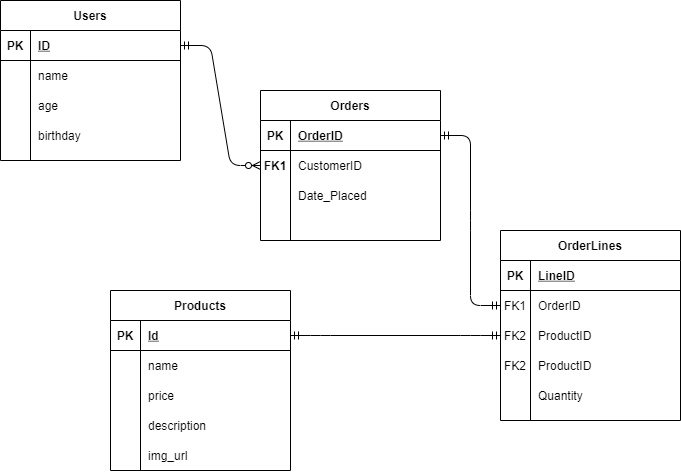

The diagram above was exported from draw.io. Its source (the exported page's mxGraphModel, read from the mxfile embedded in the PNG):
<mxGraphModel dx="770" dy="1322" grid="1" gridSize="10" guides="1" tooltips="1" connect="1" arrows="1" fold="1" page="1" pageScale="1" pageWidth="850" pageHeight="1100" math="0" shadow="0">
  <root>
    <mxCell id="0" />
    <mxCell id="1" parent="0" />
    <mxCell id="71fHfa-Rr5OEyfXTvqQ--11" value="Users" style="shape=table;startSize=30;container=1;collapsible=1;childLayout=tableLayout;fixedRows=1;rowLines=0;fontStyle=1;align=center;resizeLast=1;" vertex="1" parent="1">
      <mxGeometry x="310" y="40" width="180" height="160" as="geometry" />
    </mxCell>
    <mxCell id="71fHfa-Rr5OEyfXTvqQ--12" value="" style="shape=partialRectangle;collapsible=0;dropTarget=0;pointerEvents=0;fillColor=none;top=0;left=0;bottom=1;right=0;points=[[0,0.5],[1,0.5]];portConstraint=eastwest;" vertex="1" parent="71fHfa-Rr5OEyfXTvqQ--11">
      <mxGeometry y="30" width="180" height="30" as="geometry" />
    </mxCell>
    <mxCell id="71fHfa-Rr5OEyfXTvqQ--13" value="PK" style="shape=partialRectangle;connectable=0;fillColor=none;top=0;left=0;bottom=0;right=0;fontStyle=1;overflow=hidden;" vertex="1" parent="71fHfa-Rr5OEyfXTvqQ--12">
      <mxGeometry width="30" height="30" as="geometry" />
    </mxCell>
    <mxCell id="71fHfa-Rr5OEyfXTvqQ--14" value="ID" style="shape=partialRectangle;connectable=0;fillColor=none;top=0;left=0;bottom=0;right=0;align=left;spacingLeft=6;fontStyle=5;overflow=hidden;" vertex="1" parent="71fHfa-Rr5OEyfXTvqQ--12">
      <mxGeometry x="30" width="150" height="30" as="geometry" />
    </mxCell>
    <mxCell id="71fHfa-Rr5OEyfXTvqQ--15" value="" style="shape=partialRectangle;collapsible=0;dropTarget=0;pointerEvents=0;fillColor=none;top=0;left=0;bottom=0;right=0;points=[[0,0.5],[1,0.5]];portConstraint=eastwest;" vertex="1" parent="71fHfa-Rr5OEyfXTvqQ--11">
      <mxGeometry y="60" width="180" height="30" as="geometry" />
    </mxCell>
    <mxCell id="71fHfa-Rr5OEyfXTvqQ--16" value="" style="shape=partialRectangle;connectable=0;fillColor=none;top=0;left=0;bottom=0;right=0;editable=1;overflow=hidden;" vertex="1" parent="71fHfa-Rr5OEyfXTvqQ--15">
      <mxGeometry width="30" height="30" as="geometry" />
    </mxCell>
    <mxCell id="71fHfa-Rr5OEyfXTvqQ--17" value="name" style="shape=partialRectangle;connectable=0;fillColor=none;top=0;left=0;bottom=0;right=0;align=left;spacingLeft=6;overflow=hidden;" vertex="1" parent="71fHfa-Rr5OEyfXTvqQ--15">
      <mxGeometry x="30" width="150" height="30" as="geometry" />
    </mxCell>
    <mxCell id="71fHfa-Rr5OEyfXTvqQ--18" value="" style="shape=partialRectangle;collapsible=0;dropTarget=0;pointerEvents=0;fillColor=none;top=0;left=0;bottom=0;right=0;points=[[0,0.5],[1,0.5]];portConstraint=eastwest;" vertex="1" parent="71fHfa-Rr5OEyfXTvqQ--11">
      <mxGeometry y="90" width="180" height="30" as="geometry" />
    </mxCell>
    <mxCell id="71fHfa-Rr5OEyfXTvqQ--19" value="" style="shape=partialRectangle;connectable=0;fillColor=none;top=0;left=0;bottom=0;right=0;editable=1;overflow=hidden;" vertex="1" parent="71fHfa-Rr5OEyfXTvqQ--18">
      <mxGeometry width="30" height="30" as="geometry" />
    </mxCell>
    <mxCell id="71fHfa-Rr5OEyfXTvqQ--20" value="age" style="shape=partialRectangle;connectable=0;fillColor=none;top=0;left=0;bottom=0;right=0;align=left;spacingLeft=6;overflow=hidden;" vertex="1" parent="71fHfa-Rr5OEyfXTvqQ--18">
      <mxGeometry x="30" width="150" height="30" as="geometry" />
    </mxCell>
    <mxCell id="71fHfa-Rr5OEyfXTvqQ--21" value="" style="shape=partialRectangle;collapsible=0;dropTarget=0;pointerEvents=0;fillColor=none;top=0;left=0;bottom=0;right=0;points=[[0,0.5],[1,0.5]];portConstraint=eastwest;" vertex="1" parent="71fHfa-Rr5OEyfXTvqQ--11">
      <mxGeometry y="120" width="180" height="30" as="geometry" />
    </mxCell>
    <mxCell id="71fHfa-Rr5OEyfXTvqQ--22" value="" style="shape=partialRectangle;connectable=0;fillColor=none;top=0;left=0;bottom=0;right=0;editable=1;overflow=hidden;" vertex="1" parent="71fHfa-Rr5OEyfXTvqQ--21">
      <mxGeometry width="30" height="30" as="geometry" />
    </mxCell>
    <mxCell id="71fHfa-Rr5OEyfXTvqQ--23" value="birthday" style="shape=partialRectangle;connectable=0;fillColor=none;top=0;left=0;bottom=0;right=0;align=left;spacingLeft=6;overflow=hidden;" vertex="1" parent="71fHfa-Rr5OEyfXTvqQ--21">
      <mxGeometry x="30" width="150" height="30" as="geometry" />
    </mxCell>
    <mxCell id="71fHfa-Rr5OEyfXTvqQ--24" value="" style="edgeStyle=entityRelationEdgeStyle;fontSize=12;html=1;endArrow=ERzeroToMany;startArrow=ERmandOne;entryX=0;entryY=0.5;entryDx=0;entryDy=0;exitX=1;exitY=0.5;exitDx=0;exitDy=0;" edge="1" parent="1" source="71fHfa-Rr5OEyfXTvqQ--12" target="71fHfa-Rr5OEyfXTvqQ--31">
      <mxGeometry width="100" height="100" relative="1" as="geometry">
        <mxPoint x="400" y="380" as="sourcePoint" />
        <mxPoint x="500" y="280" as="targetPoint" />
      </mxGeometry>
    </mxCell>
    <mxCell id="71fHfa-Rr5OEyfXTvqQ--27" value="Orders" style="shape=table;startSize=30;container=1;collapsible=1;childLayout=tableLayout;fixedRows=1;rowLines=0;fontStyle=1;align=center;resizeLast=1;" vertex="1" parent="1">
      <mxGeometry x="570" y="130" width="180" height="150" as="geometry" />
    </mxCell>
    <mxCell id="71fHfa-Rr5OEyfXTvqQ--28" value="" style="shape=partialRectangle;collapsible=0;dropTarget=0;pointerEvents=0;fillColor=none;top=0;left=0;bottom=1;right=0;points=[[0,0.5],[1,0.5]];portConstraint=eastwest;" vertex="1" parent="71fHfa-Rr5OEyfXTvqQ--27">
      <mxGeometry y="30" width="180" height="30" as="geometry" />
    </mxCell>
    <mxCell id="71fHfa-Rr5OEyfXTvqQ--29" value="PK" style="shape=partialRectangle;connectable=0;fillColor=none;top=0;left=0;bottom=0;right=0;fontStyle=1;overflow=hidden;" vertex="1" parent="71fHfa-Rr5OEyfXTvqQ--28">
      <mxGeometry width="30" height="30" as="geometry" />
    </mxCell>
    <mxCell id="71fHfa-Rr5OEyfXTvqQ--30" value="OrderID" style="shape=partialRectangle;connectable=0;fillColor=none;top=0;left=0;bottom=0;right=0;align=left;spacingLeft=6;fontStyle=5;overflow=hidden;" vertex="1" parent="71fHfa-Rr5OEyfXTvqQ--28">
      <mxGeometry x="30" width="150" height="30" as="geometry" />
    </mxCell>
    <mxCell id="71fHfa-Rr5OEyfXTvqQ--31" value="" style="shape=partialRectangle;collapsible=0;dropTarget=0;pointerEvents=0;fillColor=none;top=0;left=0;bottom=0;right=0;points=[[0,0.5],[1,0.5]];portConstraint=eastwest;" vertex="1" parent="71fHfa-Rr5OEyfXTvqQ--27">
      <mxGeometry y="60" width="180" height="30" as="geometry" />
    </mxCell>
    <mxCell id="71fHfa-Rr5OEyfXTvqQ--32" value="" style="shape=partialRectangle;connectable=0;fillColor=none;top=0;left=0;bottom=0;right=0;editable=1;overflow=hidden;" vertex="1" parent="71fHfa-Rr5OEyfXTvqQ--31">
      <mxGeometry width="30" height="30" as="geometry" />
    </mxCell>
    <mxCell id="71fHfa-Rr5OEyfXTvqQ--33" value="CustomerID" style="shape=partialRectangle;connectable=0;fillColor=none;top=0;left=0;bottom=0;right=0;align=left;spacingLeft=6;overflow=hidden;" vertex="1" parent="71fHfa-Rr5OEyfXTvqQ--31">
      <mxGeometry x="30" width="150" height="30" as="geometry" />
    </mxCell>
    <mxCell id="71fHfa-Rr5OEyfXTvqQ--34" value="" style="shape=partialRectangle;collapsible=0;dropTarget=0;pointerEvents=0;fillColor=none;top=0;left=0;bottom=0;right=0;points=[[0,0.5],[1,0.5]];portConstraint=eastwest;" vertex="1" parent="71fHfa-Rr5OEyfXTvqQ--27">
      <mxGeometry y="90" width="180" height="30" as="geometry" />
    </mxCell>
    <mxCell id="71fHfa-Rr5OEyfXTvqQ--35" value="" style="shape=partialRectangle;connectable=0;fillColor=none;top=0;left=0;bottom=0;right=0;editable=1;overflow=hidden;fontStyle=1" vertex="1" parent="71fHfa-Rr5OEyfXTvqQ--34">
      <mxGeometry width="30" height="30" as="geometry" />
    </mxCell>
    <mxCell id="71fHfa-Rr5OEyfXTvqQ--36" value="" style="shape=partialRectangle;connectable=0;fillColor=none;top=0;left=0;bottom=0;right=0;align=left;spacingLeft=6;overflow=hidden;" vertex="1" parent="71fHfa-Rr5OEyfXTvqQ--34">
      <mxGeometry x="30" width="150" height="30" as="geometry" />
    </mxCell>
    <mxCell id="71fHfa-Rr5OEyfXTvqQ--37" value="" style="shape=partialRectangle;collapsible=0;dropTarget=0;pointerEvents=0;fillColor=none;top=0;left=0;bottom=0;right=0;points=[[0,0.5],[1,0.5]];portConstraint=eastwest;" vertex="1" parent="71fHfa-Rr5OEyfXTvqQ--27">
      <mxGeometry y="120" width="180" height="30" as="geometry" />
    </mxCell>
    <mxCell id="71fHfa-Rr5OEyfXTvqQ--38" value="" style="shape=partialRectangle;connectable=0;fillColor=none;top=0;left=0;bottom=0;right=0;editable=1;overflow=hidden;" vertex="1" parent="71fHfa-Rr5OEyfXTvqQ--37">
      <mxGeometry width="30" height="30" as="geometry" />
    </mxCell>
    <mxCell id="71fHfa-Rr5OEyfXTvqQ--39" value="" style="shape=partialRectangle;connectable=0;fillColor=none;top=0;left=0;bottom=0;right=0;align=left;spacingLeft=6;overflow=hidden;" vertex="1" parent="71fHfa-Rr5OEyfXTvqQ--37">
      <mxGeometry x="30" width="150" height="30" as="geometry" />
    </mxCell>
    <mxCell id="71fHfa-Rr5OEyfXTvqQ--44" value="Date_Placed" style="shape=partialRectangle;connectable=0;fillColor=none;top=0;left=0;bottom=0;right=0;align=left;spacingLeft=6;overflow=hidden;" vertex="1" parent="1">
      <mxGeometry x="600" y="220" width="150" height="30" as="geometry" />
    </mxCell>
    <mxCell id="71fHfa-Rr5OEyfXTvqQ--46" value="FK1" style="shape=partialRectangle;connectable=0;fillColor=none;top=0;left=0;bottom=0;right=0;editable=1;overflow=hidden;fontStyle=1" vertex="1" parent="1">
      <mxGeometry x="570" y="190" width="30" height="30" as="geometry" />
    </mxCell>
    <mxCell id="71fHfa-Rr5OEyfXTvqQ--47" value="Products" style="shape=table;startSize=30;container=1;collapsible=1;childLayout=tableLayout;fixedRows=1;rowLines=0;fontStyle=1;align=center;resizeLast=1;" vertex="1" parent="1">
      <mxGeometry x="420" y="330" width="180" height="180" as="geometry" />
    </mxCell>
    <mxCell id="71fHfa-Rr5OEyfXTvqQ--48" value="" style="shape=partialRectangle;collapsible=0;dropTarget=0;pointerEvents=0;fillColor=none;top=0;left=0;bottom=1;right=0;points=[[0,0.5],[1,0.5]];portConstraint=eastwest;" vertex="1" parent="71fHfa-Rr5OEyfXTvqQ--47">
      <mxGeometry y="30" width="180" height="30" as="geometry" />
    </mxCell>
    <mxCell id="71fHfa-Rr5OEyfXTvqQ--49" value="PK" style="shape=partialRectangle;connectable=0;fillColor=none;top=0;left=0;bottom=0;right=0;fontStyle=1;overflow=hidden;" vertex="1" parent="71fHfa-Rr5OEyfXTvqQ--48">
      <mxGeometry width="30" height="30" as="geometry" />
    </mxCell>
    <mxCell id="71fHfa-Rr5OEyfXTvqQ--50" value="Id" style="shape=partialRectangle;connectable=0;fillColor=none;top=0;left=0;bottom=0;right=0;align=left;spacingLeft=6;fontStyle=5;overflow=hidden;" vertex="1" parent="71fHfa-Rr5OEyfXTvqQ--48">
      <mxGeometry x="30" width="150" height="30" as="geometry" />
    </mxCell>
    <mxCell id="71fHfa-Rr5OEyfXTvqQ--51" value="" style="shape=partialRectangle;collapsible=0;dropTarget=0;pointerEvents=0;fillColor=none;top=0;left=0;bottom=0;right=0;points=[[0,0.5],[1,0.5]];portConstraint=eastwest;" vertex="1" parent="71fHfa-Rr5OEyfXTvqQ--47">
      <mxGeometry y="60" width="180" height="30" as="geometry" />
    </mxCell>
    <mxCell id="71fHfa-Rr5OEyfXTvqQ--52" value="" style="shape=partialRectangle;connectable=0;fillColor=none;top=0;left=0;bottom=0;right=0;editable=1;overflow=hidden;" vertex="1" parent="71fHfa-Rr5OEyfXTvqQ--51">
      <mxGeometry width="30" height="30" as="geometry" />
    </mxCell>
    <mxCell id="71fHfa-Rr5OEyfXTvqQ--53" value="name" style="shape=partialRectangle;connectable=0;fillColor=none;top=0;left=0;bottom=0;right=0;align=left;spacingLeft=6;overflow=hidden;" vertex="1" parent="71fHfa-Rr5OEyfXTvqQ--51">
      <mxGeometry x="30" width="150" height="30" as="geometry" />
    </mxCell>
    <mxCell id="71fHfa-Rr5OEyfXTvqQ--54" value="" style="shape=partialRectangle;collapsible=0;dropTarget=0;pointerEvents=0;fillColor=none;top=0;left=0;bottom=0;right=0;points=[[0,0.5],[1,0.5]];portConstraint=eastwest;" vertex="1" parent="71fHfa-Rr5OEyfXTvqQ--47">
      <mxGeometry y="90" width="180" height="30" as="geometry" />
    </mxCell>
    <mxCell id="71fHfa-Rr5OEyfXTvqQ--55" value="" style="shape=partialRectangle;connectable=0;fillColor=none;top=0;left=0;bottom=0;right=0;editable=1;overflow=hidden;" vertex="1" parent="71fHfa-Rr5OEyfXTvqQ--54">
      <mxGeometry width="30" height="30" as="geometry" />
    </mxCell>
    <mxCell id="71fHfa-Rr5OEyfXTvqQ--56" value="price" style="shape=partialRectangle;connectable=0;fillColor=none;top=0;left=0;bottom=0;right=0;align=left;spacingLeft=6;overflow=hidden;" vertex="1" parent="71fHfa-Rr5OEyfXTvqQ--54">
      <mxGeometry x="30" width="150" height="30" as="geometry" />
    </mxCell>
    <mxCell id="71fHfa-Rr5OEyfXTvqQ--57" value="" style="shape=partialRectangle;collapsible=0;dropTarget=0;pointerEvents=0;fillColor=none;top=0;left=0;bottom=0;right=0;points=[[0,0.5],[1,0.5]];portConstraint=eastwest;" vertex="1" parent="71fHfa-Rr5OEyfXTvqQ--47">
      <mxGeometry y="120" width="180" height="30" as="geometry" />
    </mxCell>
    <mxCell id="71fHfa-Rr5OEyfXTvqQ--58" value="" style="shape=partialRectangle;connectable=0;fillColor=none;top=0;left=0;bottom=0;right=0;editable=1;overflow=hidden;" vertex="1" parent="71fHfa-Rr5OEyfXTvqQ--57">
      <mxGeometry width="30" height="30" as="geometry" />
    </mxCell>
    <mxCell id="71fHfa-Rr5OEyfXTvqQ--59" value="description" style="shape=partialRectangle;connectable=0;fillColor=none;top=0;left=0;bottom=0;right=0;align=left;spacingLeft=6;overflow=hidden;" vertex="1" parent="71fHfa-Rr5OEyfXTvqQ--57">
      <mxGeometry x="30" width="150" height="30" as="geometry" />
    </mxCell>
    <mxCell id="71fHfa-Rr5OEyfXTvqQ--60" value="img_url" style="shape=partialRectangle;connectable=0;fillColor=none;top=0;left=0;bottom=0;right=0;align=left;spacingLeft=6;overflow=hidden;" vertex="1" parent="1">
      <mxGeometry x="450" y="480" width="150" height="30" as="geometry" />
    </mxCell>
    <mxCell id="71fHfa-Rr5OEyfXTvqQ--61" value="" style="edgeStyle=entityRelationEdgeStyle;fontSize=12;html=1;endArrow=ERmandOne;startArrow=ERmandOne;exitX=1;exitY=0.5;exitDx=0;exitDy=0;" edge="1" parent="1" source="71fHfa-Rr5OEyfXTvqQ--48" target="71fHfa-Rr5OEyfXTvqQ--70">
      <mxGeometry width="100" height="100" relative="1" as="geometry">
        <mxPoint x="740" y="430" as="sourcePoint" />
        <mxPoint x="500" y="310" as="targetPoint" />
      </mxGeometry>
    </mxCell>
    <mxCell id="71fHfa-Rr5OEyfXTvqQ--63" value="OrderLines" style="shape=table;startSize=30;container=1;collapsible=1;childLayout=tableLayout;fixedRows=1;rowLines=0;fontStyle=1;align=center;resizeLast=1;" vertex="1" parent="1">
      <mxGeometry x="810" y="270" width="180" height="190" as="geometry" />
    </mxCell>
    <mxCell id="71fHfa-Rr5OEyfXTvqQ--64" value="" style="shape=partialRectangle;collapsible=0;dropTarget=0;pointerEvents=0;fillColor=none;top=0;left=0;bottom=1;right=0;points=[[0,0.5],[1,0.5]];portConstraint=eastwest;" vertex="1" parent="71fHfa-Rr5OEyfXTvqQ--63">
      <mxGeometry y="30" width="180" height="30" as="geometry" />
    </mxCell>
    <mxCell id="71fHfa-Rr5OEyfXTvqQ--65" value="PK" style="shape=partialRectangle;connectable=0;fillColor=none;top=0;left=0;bottom=0;right=0;fontStyle=1;overflow=hidden;" vertex="1" parent="71fHfa-Rr5OEyfXTvqQ--64">
      <mxGeometry width="30" height="30" as="geometry" />
    </mxCell>
    <mxCell id="71fHfa-Rr5OEyfXTvqQ--66" value="LineID" style="shape=partialRectangle;connectable=0;fillColor=none;top=0;left=0;bottom=0;right=0;align=left;spacingLeft=6;fontStyle=5;overflow=hidden;" vertex="1" parent="71fHfa-Rr5OEyfXTvqQ--64">
      <mxGeometry x="30" width="150" height="30" as="geometry" />
    </mxCell>
    <mxCell id="71fHfa-Rr5OEyfXTvqQ--67" value="" style="shape=partialRectangle;collapsible=0;dropTarget=0;pointerEvents=0;fillColor=none;top=0;left=0;bottom=0;right=0;points=[[0,0.5],[1,0.5]];portConstraint=eastwest;" vertex="1" parent="71fHfa-Rr5OEyfXTvqQ--63">
      <mxGeometry y="60" width="180" height="30" as="geometry" />
    </mxCell>
    <mxCell id="71fHfa-Rr5OEyfXTvqQ--68" value="FK1" style="shape=partialRectangle;connectable=0;fillColor=none;top=0;left=0;bottom=0;right=0;editable=1;overflow=hidden;" vertex="1" parent="71fHfa-Rr5OEyfXTvqQ--67">
      <mxGeometry width="30" height="30" as="geometry" />
    </mxCell>
    <mxCell id="71fHfa-Rr5OEyfXTvqQ--69" value="OrderID" style="shape=partialRectangle;connectable=0;fillColor=none;top=0;left=0;bottom=0;right=0;align=left;spacingLeft=6;overflow=hidden;" vertex="1" parent="71fHfa-Rr5OEyfXTvqQ--67">
      <mxGeometry x="30" width="150" height="30" as="geometry" />
    </mxCell>
    <mxCell id="71fHfa-Rr5OEyfXTvqQ--70" value="" style="shape=partialRectangle;collapsible=0;dropTarget=0;pointerEvents=0;fillColor=none;top=0;left=0;bottom=0;right=0;points=[[0,0.5],[1,0.5]];portConstraint=eastwest;" vertex="1" parent="71fHfa-Rr5OEyfXTvqQ--63">
      <mxGeometry y="90" width="180" height="30" as="geometry" />
    </mxCell>
    <mxCell id="71fHfa-Rr5OEyfXTvqQ--71" value="FK2" style="shape=partialRectangle;connectable=0;fillColor=none;top=0;left=0;bottom=0;right=0;editable=1;overflow=hidden;" vertex="1" parent="71fHfa-Rr5OEyfXTvqQ--70">
      <mxGeometry width="30" height="30" as="geometry" />
    </mxCell>
    <mxCell id="71fHfa-Rr5OEyfXTvqQ--72" value="ProductID" style="shape=partialRectangle;connectable=0;fillColor=none;top=0;left=0;bottom=0;right=0;align=left;spacingLeft=6;overflow=hidden;" vertex="1" parent="71fHfa-Rr5OEyfXTvqQ--70">
      <mxGeometry x="30" width="150" height="30" as="geometry" />
    </mxCell>
    <mxCell id="71fHfa-Rr5OEyfXTvqQ--81" value="" style="shape=partialRectangle;collapsible=0;dropTarget=0;pointerEvents=0;fillColor=none;top=0;left=0;bottom=0;right=0;points=[[0,0.5],[1,0.5]];portConstraint=eastwest;" vertex="1" parent="71fHfa-Rr5OEyfXTvqQ--63">
      <mxGeometry y="120" width="180" height="30" as="geometry" />
    </mxCell>
    <mxCell id="71fHfa-Rr5OEyfXTvqQ--82" value="FK2" style="shape=partialRectangle;connectable=0;fillColor=none;top=0;left=0;bottom=0;right=0;editable=1;overflow=hidden;" vertex="1" parent="71fHfa-Rr5OEyfXTvqQ--81">
      <mxGeometry width="30" height="30" as="geometry" />
    </mxCell>
    <mxCell id="71fHfa-Rr5OEyfXTvqQ--83" value="ProductID" style="shape=partialRectangle;connectable=0;fillColor=none;top=0;left=0;bottom=0;right=0;align=left;spacingLeft=6;overflow=hidden;" vertex="1" parent="71fHfa-Rr5OEyfXTvqQ--81">
      <mxGeometry x="30" width="150" height="30" as="geometry" />
    </mxCell>
    <mxCell id="71fHfa-Rr5OEyfXTvqQ--73" value="" style="shape=partialRectangle;collapsible=0;dropTarget=0;pointerEvents=0;fillColor=none;top=0;left=0;bottom=0;right=0;points=[[0,0.5],[1,0.5]];portConstraint=eastwest;" vertex="1" parent="71fHfa-Rr5OEyfXTvqQ--63">
      <mxGeometry y="150" width="180" height="30" as="geometry" />
    </mxCell>
    <mxCell id="71fHfa-Rr5OEyfXTvqQ--74" value="" style="shape=partialRectangle;connectable=0;fillColor=none;top=0;left=0;bottom=0;right=0;editable=1;overflow=hidden;" vertex="1" parent="71fHfa-Rr5OEyfXTvqQ--73">
      <mxGeometry width="30" height="30" as="geometry" />
    </mxCell>
    <mxCell id="71fHfa-Rr5OEyfXTvqQ--75" value="Quantity" style="shape=partialRectangle;connectable=0;fillColor=none;top=0;left=0;bottom=0;right=0;align=left;spacingLeft=6;overflow=hidden;" vertex="1" parent="71fHfa-Rr5OEyfXTvqQ--73">
      <mxGeometry x="30" width="150" height="30" as="geometry" />
    </mxCell>
    <mxCell id="71fHfa-Rr5OEyfXTvqQ--80" value="" style="edgeStyle=entityRelationEdgeStyle;fontSize=12;html=1;endArrow=ERmandOne;startArrow=ERmandOne;entryX=0;entryY=0.5;entryDx=0;entryDy=0;exitX=1;exitY=0.5;exitDx=0;exitDy=0;" edge="1" parent="1" source="71fHfa-Rr5OEyfXTvqQ--28" target="71fHfa-Rr5OEyfXTvqQ--67">
      <mxGeometry width="100" height="100" relative="1" as="geometry">
        <mxPoint x="670" y="10" as="sourcePoint" />
        <mxPoint x="770" y="-90" as="targetPoint" />
      </mxGeometry>
    </mxCell>
  </root>
</mxGraphModel>